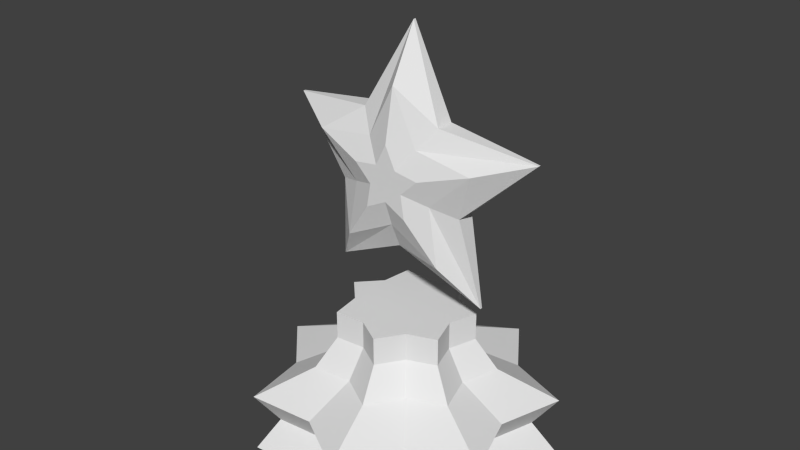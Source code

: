 # Source: PecaAmarela.blend  (saved by Blender 2.74.0; exported with 4.5.12 LTS)
import bpy
from mathutils import Matrix  # noqa: F401  (used for matrix-valued properties, if any)

bpy.ops.wm.read_factory_settings(use_empty=True)
scene = bpy.context.scene
scene.name = 'Scene'

# ---- collections
col_collection_1 = bpy.data.collections.new('Collection 1'); scene.collection.children.link(col_collection_1)

# ---- materials (node trees are filled in below, after node groups)
mat_materialbaixopecaamarela = bpy.data.materials.new('MaterialBaixoPecaAmarela')
mat_materialbaixopecaamarela.alpha_threshold = 0.0
mat_materialbaixopecaamarela.roughness = 0.5
mat_materialcimapecaamarela = bpy.data.materials.new('MaterialCimaPecaAmarela')
mat_materialcimapecaamarela.alpha_threshold = 0.0
mat_materialcimapecaamarela.roughness = 0.5

# ---- material node trees
mat_materialbaixopecaamarela.use_nodes = True; mat_materialbaixopecaamarela.node_tree.nodes.clear()
_N = mat_materialbaixopecaamarela.node_tree.nodes; _L = mat_materialbaixopecaamarela.node_tree.links
n0 = _N.new('ShaderNodeOutputMaterial'); n0.name = 'Material Output'; n0.location = (300, 300)
n1 = _N.new('ShaderNodeBsdfDiffuse'); n1.name = 'Diffuse BSDF'; n1.location = (10, 300)
_L.new(n1.outputs[0], n0.inputs[0])
n0.is_active_output = True
mat_materialcimapecaamarela.use_nodes = True; mat_materialcimapecaamarela.node_tree.nodes.clear()
_N = mat_materialcimapecaamarela.node_tree.nodes; _L = mat_materialcimapecaamarela.node_tree.links
n0 = _N.new('ShaderNodeOutputMaterial'); n0.name = 'Material Output'; n0.location = (300, 300)
n1 = _N.new('ShaderNodeBsdfDiffuse'); n1.name = 'Diffuse BSDF'; n1.location = (10, 300)
_L.new(n1.outputs[0], n0.inputs[0])
n0.is_active_output = True

# ---- world
world_world = bpy.data.worlds.new('World'); scene.world = world_world
world_world.color = (0.05088, 0.05088, 0.05088)
world_world.use_sun_shadow = False
world_world.sun_shadow_jitter_overblur = 0.0
world_world.cycles.sampling_method = 'MANUAL'
world_world.cycles.sample_map_resolution = 256

# ---- meshes
me_star_002 = bpy.data.meshes.new('Star.002')
me_star_002.from_pydata([(-1.418e-08, -0.07968, 0.007223), (0.6587, -0.07968, 0.3564), (0.6587, -0.07968, 0.007223), (0.7793, 0.2956, 0.3564), (0.7793, 0.2956, 0.007223), (0.4107, 0.4353, 0.3564), (0.4107, 0.4353, 0.007223), (0.1925, 0.7636, 0.3564), (0.1925, 0.7636, 0.007223), (-0.1466, 0.5625, 0.3564), (-0.1466, 0.5625, 0.007223), (-0.5393, 0.5966, 0.3564), (-0.5393, 0.5966, 0.007223), (-0.5934, 0.2061, 0.3564), (-0.5934, 0.2061, 0.007223), (-0.865, -0.07968, 0.3564), (-0.865, -0.07968, 0.007223), (-0.5934, -0.3655, 0.3564), (-0.5934, -0.3655, 0.007223), (-0.5393, -0.756, 0.3564), (-0.5393, -0.756, 0.007223), (-0.1466, -0.7218, 0.3564), (-0.1466, -0.7218, 0.007223), (0.1925, -0.923, 0.3564), (0.1925, -0.923, 0.007223), (0.4107, -0.5946, 0.3564), (0.4107, -0.5946, 0.007223), (0.7793, -0.455, 0.3564), (0.7793, -0.455, 0.007223), (-3.505e-08, -0.07968, 0.8452), (0.2442, 0.2266, 0.5081), (-0.3207, 0.3225, 0.5081), (0.4635, 0.1435, 0.5081), (-0.3529, -0.2496, 0.5081), (0.1145, -0.5812, 0.5081), (-0.5144, -0.07968, 0.5081), (-0.3529, 0.09029, 0.5081), (0.2442, -0.3859, 0.5081), (0.1145, 0.4219, 0.5081), (-0.3207, -0.4819, 0.5081), (-0.08717, 0.3022, 0.5081), (-0.08717, -0.4616, 0.5081), (0.4635, -0.3029, 0.5081), (0.3917, -0.07968, 0.5081), (0.1837, 0.1507, 0.6848), (-0.2413, 0.2229, 0.6848), (0.3487, 0.08823, 0.6848), (-0.2655, -0.2075, 0.6848), (0.08611, -0.457, 0.6848), (-0.387, -0.07968, 0.6848), (-0.2655, 0.04818, 0.6848), (0.1837, -0.3101, 0.6848), (0.08611, 0.2976, 0.6848), (-0.2413, -0.3822, 0.6848), (-0.06557, 0.2076, 0.6848), (-0.06557, -0.367, 0.6848), (0.3487, -0.2476, 0.6848), (0.2947, -0.07968, 0.6848), (0.1837, 0.1507, 0.8452), (-0.2413, 0.2229, 0.8452), (0.3487, 0.08823, 0.8452), (-0.2655, -0.2075, 0.8452), (0.08611, -0.457, 0.8452), (-0.387, -0.07968, 0.8452), (-0.2655, 0.04818, 0.8452), (0.1837, -0.3101, 0.8452), (0.08611, 0.2976, 0.8452), (-0.2413, -0.3822, 0.8452), (-0.06557, 0.2076, 0.8452), (-0.06557, -0.367, 0.8452), (0.3487, -0.2476, 0.8452), (0.2947, -0.07968, 0.8452), (-0.1225, -0.6164, 0.1818), (0.5505, -0.07968, 0.1818), (-0.4507, 0.4855, 0.1818), (0.6513, 0.234, 0.1818), (-0.7229, -0.07968, 0.1818), (-0.496, 0.1592, 0.1818), (0.1609, -0.7845, 0.1818), (0.3432, 0.3507, 0.1818), (-0.496, -0.3185, 0.1818), (0.1609, 0.6251, 0.1818), (0.3432, -0.5101, 0.1818), (-0.4507, -0.6449, 0.1818), (-0.1225, 0.457, 0.1818), (0.6513, -0.3933, 0.1818)], [], [(3, 5, 30, 32), (15, 17, 33, 35), (13, 15, 35, 36), (23, 25, 37, 34), (5, 7, 38, 30), (17, 19, 39, 33), (7, 9, 40, 38), (25, 27, 42, 37), (19, 21, 41, 39), (9, 11, 31, 40), (21, 23, 34, 41), (1, 3, 32, 43), (11, 13, 36, 31), (27, 1, 43, 42), (73, 1, 27, 85), (73, 2, 4, 75), (75, 4, 6, 79), (79, 6, 8, 81), (81, 8, 10, 84), (84, 10, 12, 74), (74, 12, 14, 77), (77, 14, 16, 76), (76, 16, 18, 80), (80, 18, 20, 83), (83, 20, 22, 72), (72, 22, 24, 78), (78, 24, 26, 82), (82, 26, 28, 85), (0, 2, 28), (2, 0, 4), (4, 0, 6), (6, 0, 8), (8, 0, 10), (10, 0, 12), (12, 0, 14), (14, 0, 16), (16, 0, 18), (18, 0, 20), (20, 0, 22), (22, 0, 24), (24, 0, 26), (26, 0, 28), (32, 30, 44, 46), (35, 33, 47, 49), (36, 35, 49, 50), (34, 37, 51, 48), (30, 38, 52, 44), (33, 39, 53, 47), (38, 40, 54, 52), (37, 42, 56, 51), (39, 41, 55, 53), (40, 31, 45, 54), (41, 34, 48, 55), (43, 32, 46, 57), (31, 36, 50, 45), (42, 43, 57, 56), (46, 44, 58, 60), (49, 47, 61, 63), (50, 49, 63, 64), (48, 51, 65, 62), (44, 52, 66, 58), (47, 53, 67, 61), (52, 54, 68, 66), (51, 56, 70, 65), (53, 55, 69, 67), (54, 45, 59, 68), (55, 48, 62, 69), (57, 46, 60, 71), (45, 50, 64, 59), (56, 57, 71, 70), (71, 29, 70), (29, 71, 60), (29, 60, 58), (29, 58, 66), (29, 66, 68), (29, 68, 59), (29, 59, 64), (29, 64, 63), (29, 63, 61), (29, 61, 67), (29, 67, 69), (29, 69, 62), (29, 62, 65), (29, 65, 70), (25, 82, 85, 27), (23, 78, 82, 25), (21, 72, 78, 23), (19, 83, 72, 21), (17, 80, 83, 19), (15, 76, 80, 17), (13, 77, 76, 15), (11, 74, 77, 13), (9, 84, 74, 11), (7, 81, 84, 9), (5, 79, 81, 7), (3, 75, 79, 5), (1, 73, 75, 3), (2, 73, 85, 28)])
_uv = me_star_002.uv_layers.new(name='UVMap')
_uv.uv.foreach_set('vector', [0.09903, 0.4761, 0.08257, 0.3537, 0.1557, 0.3175, 0.1655, 0.3902, 0.3216, 0.0, 0.3879, 0.1029, 0.3373, 0.1683, 0.2978, 0.1071, 0.2185, 0.06302, 0.3216, 0.0, 0.2978, 0.1071, 0.2365, 0.1446, 0.5, 0.3818, 0.3879, 0.4256, 0.3373, 0.3602, 0.404, 0.3341, 0.08257, 0.3537, 0.0, 0.2642, 0.1066, 0.2642, 0.1557, 0.3175, 0.3879, 0.1029, 0.5, 0.1466, 0.404, 0.1943, 0.3373, 0.1683, 0.0, 0.2642, 0.08257, 0.1747, 0.1557, 0.211, 0.1066, 0.2642, 0.3879, 0.4256, 0.3216, 0.5284, 0.2978, 0.4213, 0.3373, 0.3602, 0.5, 0.1466, 0.4633, 0.2642, 0.3821, 0.2642, 0.404, 0.1943, 0.08257, 0.1747, 0.09903, 0.05233, 0.1655, 0.1382, 0.1557, 0.211, 0.4633, 0.2642, 0.5, 0.3818, 0.404, 0.3341, 0.3821, 0.2642, 0.2185, 0.4654, 0.09903, 0.4761, 0.1655, 0.3902, 0.2365, 0.3839, 0.09903, 0.05233, 0.2185, 0.06302, 0.2365, 0.1446, 0.1655, 0.1382, 0.3216, 0.5284, 0.2185, 0.4654, 0.2365, 0.3839, 0.2978, 0.4213, 0.4161, 0.6652, 0.4635, 0.6522, 0.4497, 0.7452, 0.4046, 0.7429, 0.4161, 0.6652, 0.3588, 0.6514, 0.3616, 0.5284, 0.4185, 0.5624, 0.2972, 0.9163, 0.2403, 0.9518, 0.2376, 0.8303, 0.2949, 0.8147, 0.2949, 0.8147, 0.2376, 0.8303, 0.2237, 0.7444, 0.2833, 0.7429, 0.2833, 0.7429, 0.2237, 0.7444, 0.2376, 0.6514, 0.2949, 0.6652, 0.2949, 0.6652, 0.2376, 0.6514, 0.2403, 0.5284, 0.2972, 0.5624, 0.5397, 0.9186, 0.4829, 0.9526, 0.4801, 0.8296, 0.5374, 0.8158, 0.5374, 0.8158, 0.4801, 0.8296, 0.4663, 0.7366, 0.5259, 0.7381, 0.5259, 0.7381, 0.4663, 0.7366, 0.4801, 0.6507, 0.5374, 0.6663, 0.5374, 0.6663, 0.4801, 0.6507, 0.4829, 0.5292, 0.5397, 0.5647, 0.1002, 0.7841, 0.1392, 0.7648, 0.1025, 0.8824, 0.06958, 0.8824, 0.06958, 0.8824, 0.1025, 0.8824, 0.1392, 1.0, 0.1002, 0.9807, 0.4185, 0.9163, 0.3616, 0.9518, 0.3588, 0.8303, 0.4161, 0.8147, 0.4161, 0.8147, 0.3588, 0.8303, 0.345, 0.7444, 0.4046, 0.7429, 0.763, 0.2642, 0.5826, 0.1747, 0.599, 0.05233, 0.5826, 0.1747, 0.763, 0.2642, 0.5, 0.2642, 0.5, 0.2642, 0.763, 0.2642, 0.5826, 0.3537, 0.5826, 0.3537, 0.763, 0.2642, 0.599, 0.4761, 0.599, 0.4761, 0.763, 0.2642, 0.7185, 0.4654, 0.7185, 0.4654, 0.763, 0.2642, 0.8216, 0.5284, 0.8216, 0.5284, 0.763, 0.2642, 0.8879, 0.4256, 0.8879, 0.4256, 0.763, 0.2642, 1.0, 0.3818, 1.0, 0.3818, 0.763, 0.2642, 0.9633, 0.2642, 0.9633, 0.2642, 0.763, 0.2642, 1.0, 0.1466, 1.0, 0.1466, 0.763, 0.2642, 0.8879, 0.1029, 0.8879, 0.1029, 0.763, 0.2642, 0.8216, 0.0, 0.8216, 0.0, 0.763, 0.2642, 0.7185, 0.06302, 0.7185, 0.06302, 0.763, 0.2642, 0.599, 0.05233, 0.7124, 0.7802, 0.7108, 0.7079, 0.7682, 0.694, 0.7695, 0.7484, 0.8176, 0.6518, 0.8258, 0.6007, 0.8832, 0.6146, 0.877, 0.653, 0.8258, 0.7071, 0.8176, 0.6518, 0.877, 0.653, 0.8832, 0.6947, 0.5974, 0.7802, 0.5958, 0.7079, 0.6532, 0.694, 0.6545, 0.7484, 0.7108, 0.7079, 0.7026, 0.6569, 0.762, 0.6556, 0.7682, 0.694, 0.8258, 0.6007, 0.8274, 0.5284, 0.8845, 0.5603, 0.8832, 0.6146, 0.7026, 0.6569, 0.7108, 0.6015, 0.7682, 0.614, 0.762, 0.6556, 0.5958, 0.7079, 0.5876, 0.6569, 0.647, 0.6556, 0.6532, 0.694, 0.631, 0.8911, 0.5958, 0.8891, 0.5876, 0.8266, 0.6141, 0.8281, 0.7108, 0.6015, 0.7124, 0.5284, 0.7695, 0.559, 0.7682, 0.614, 0.1474, 0.7669, 0.1826, 0.7648, 0.1657, 0.8278, 0.1392, 0.8294, 0.5958, 0.6015, 0.5974, 0.5284, 0.6545, 0.559, 0.6532, 0.614, 0.8274, 0.7802, 0.8258, 0.7071, 0.8832, 0.6947, 0.8845, 0.7497, 0.5876, 0.6569, 0.5958, 0.6015, 0.6532, 0.614, 0.647, 0.6556, 0.7695, 0.7484, 0.7682, 0.694, 0.8163, 0.6944, 0.8176, 0.7487, 0.877, 0.653, 0.8832, 0.6146, 0.9313, 0.6143, 0.9251, 0.6527, 0.8832, 0.6947, 0.877, 0.653, 0.9251, 0.6527, 0.9313, 0.6943, 0.6545, 0.7484, 0.6532, 0.694, 0.7013, 0.6944, 0.7026, 0.7487, 0.7682, 0.694, 0.762, 0.6556, 0.8101, 0.656, 0.8163, 0.6944, 0.8832, 0.6146, 0.8845, 0.5603, 0.9326, 0.5599, 0.9313, 0.6143, 0.762, 0.6556, 0.7682, 0.614, 0.8163, 0.6143, 0.8101, 0.656, 0.6532, 0.694, 0.647, 0.6556, 0.6951, 0.656, 0.7013, 0.6944, 0.6141, 0.8281, 0.5876, 0.8266, 0.6045, 0.7802, 0.631, 0.7818, 0.7682, 0.614, 0.7695, 0.559, 0.8176, 0.5593, 0.8163, 0.6143, 0.1392, 0.8294, 0.1657, 0.8278, 0.1826, 0.8742, 0.1561, 0.8757, 0.6532, 0.614, 0.6545, 0.559, 0.7026, 0.5593, 0.7013, 0.6143, 0.8845, 0.7497, 0.8832, 0.6947, 0.9313, 0.6943, 0.9326, 0.7493, 0.647, 0.6556, 0.6532, 0.614, 0.7013, 0.6143, 0.6951, 0.656, 0.03694, 0.6867, 0.1177, 0.6466, 0.04431, 0.7414, 0.1177, 0.6466, 0.03694, 0.6867, 0.0, 0.6466, 0.1177, 0.6466, 0.0, 0.6466, 0.03694, 0.6066, 0.1177, 0.6466, 0.03694, 0.6066, 0.04431, 0.5518, 0.1177, 0.6466, 0.04431, 0.5518, 0.09774, 0.5566, 0.1177, 0.6466, 0.09774, 0.5566, 0.1439, 0.5284, 0.1177, 0.6466, 0.1439, 0.5284, 0.1735, 0.5744, 0.1177, 0.6466, 0.1735, 0.5744, 0.2237, 0.594, 0.1177, 0.6466, 0.2237, 0.594, 0.2073, 0.6466, 0.1177, 0.6466, 0.2073, 0.6466, 0.2237, 0.6992, 0.1177, 0.6466, 0.2237, 0.6992, 0.1735, 0.7188, 0.1177, 0.6466, 0.1735, 0.7188, 0.1439, 0.7648, 0.1177, 0.6466, 0.1439, 0.7648, 0.09774, 0.7366, 0.1177, 0.6466, 0.09774, 0.7366, 0.04431, 0.7414, 0.1826, 0.7752, 0.2139, 0.7648, 0.2139, 0.8681, 0.1826, 0.8987, 0.4663, 0.9526, 0.4185, 0.9163, 0.4161, 0.8147, 0.4635, 0.8311, 0.03289, 0.8824, 0.0, 0.8824, 0.03067, 0.7841, 0.06958, 0.7648, 0.06958, 1.0, 0.03067, 0.9807, 0.0, 0.8824, 0.03289, 0.8824, 0.5848, 0.6499, 0.5374, 0.6663, 0.5397, 0.5647, 0.5876, 0.5284, 0.6936, 0.9141, 0.6623, 0.8834, 0.6623, 0.7802, 0.6936, 0.7906, 0.5848, 0.8288, 0.5374, 0.8158, 0.5259, 0.7381, 0.5709, 0.7358, 0.5876, 0.9518, 0.5397, 0.9186, 0.5374, 0.8158, 0.5848, 0.8288, 0.3422, 0.6522, 0.2949, 0.6652, 0.2972, 0.5624, 0.345, 0.5292, 0.3284, 0.7452, 0.2833, 0.7429, 0.2949, 0.6652, 0.3422, 0.6522, 0.631, 0.7906, 0.6623, 0.7802, 0.6623, 0.8834, 0.631, 0.9141, 0.345, 0.9526, 0.2972, 0.9163, 0.2949, 0.8147, 0.3422, 0.8311, 0.4635, 0.6522, 0.4161, 0.6652, 0.4185, 0.5624, 0.4663, 0.5292, 0.3588, 0.6514, 0.4161, 0.6652, 0.4046, 0.7429, 0.345, 0.7444])
me_star_002.materials.append(mat_materialbaixopecaamarela)
me_star_002.use_remesh_preserve_volume = False
me_star_002.use_remesh_preserve_attributes = False
me_star_002.use_mirror_vertex_groups = False
me_star_002.update()
me_star = bpy.data.meshes.new('Star')
me_star.from_pydata([(-2.086e-08, -1.447e-08, 0.2032), (0.5, 0.0, 0.05669), (0.5, 0.0, -0.0748), (0.809, 0.5878, -0.05743), (0.809, 0.5878, -0.0748), (0.1545, 0.4755, 0.05669), (0.1545, 0.4755, -0.0748), (-0.309, 0.9511, -0.05743), (-0.309, 0.9511, -0.0748), (-0.4045, 0.2939, 0.05669), (-0.4045, 0.2939, -0.0748), (-1.0, 8.742e-08, -0.05743), (-1.0, 8.742e-08, -0.0748), (-0.4045, -0.2939, 0.05669), (-0.4045, -0.2939, -0.0748), (-0.309, -0.9511, -0.05743), (-0.309, -0.9511, -0.0748), (0.1545, -0.4755, 0.05669), (0.1545, -0.4755, -0.0748), (0.809, -0.5878, -0.05743), (0.809, -0.5878, -0.0748), (0.09733, 0.2995, 0.1376), (-0.6299, 4.504e-08, 0.1376), (0.5096, 0.3702, 0.1376), (0.09733, -0.2995, 0.1376), (-0.1947, -0.5991, 0.1376), (-0.2548, -0.1851, 0.1376), (0.315, -1.003e-08, 0.1376), (0.5096, -0.3702, 0.1376), (-0.1947, 0.5991, 0.1376), (-0.2548, 0.1851, 0.1376), (0.04029, 0.124, 0.2032), (-0.2608, 8.326e-09, 0.2032), (0.211, 0.1533, 0.2032), (0.04029, -0.124, 0.2032), (-0.08058, -0.248, 0.2032), (-0.1055, -0.07664, 0.2032), (0.1304, -1.447e-08, 0.2032), (0.211, -0.1533, 0.2032), (-0.08058, 0.248, 0.2032), (-0.1055, 0.07664, 0.2032), (-0.706, 5.375e-08, -0.1419), (-0.2856, -0.2075, -0.2004), (0.1091, 0.3357, -0.2004), (-0.2182, -0.6714, -0.1419), (-0.2856, 0.2075, -0.2004), (0.5711, 0.415, -0.1419), (0.1091, -0.3357, -0.2004), (-0.2182, 0.6714, -0.1419), (0.5711, -0.415, -0.1419), (0.353, -7.966e-09, -0.2004), (-0.4182, 1.829e-08, -0.2376), (-0.1692, -0.1229, -0.2376), (-1.876e-08, -1.827e-08, -0.2376), (0.06461, 0.1989, -0.2376), (-0.1292, -0.3977, -0.2376), (-0.1692, 0.1229, -0.2376), (0.3383, 0.2458, -0.2376), (0.06461, -0.1989, -0.2376), (-0.1292, 0.3977, -0.2376), (0.3383, -0.2458, -0.2376), (0.2091, -1.827e-08, -0.2376)], [], [(3, 5, 21, 23), (15, 17, 24, 25), (13, 15, 25, 26), (19, 1, 27, 28), (5, 7, 29, 21), (17, 19, 28, 24), (7, 9, 30, 29), (9, 11, 22, 30), (1, 3, 23, 27), (11, 13, 26, 22), (2, 1, 19, 20), (1, 2, 4, 3), (3, 4, 6, 5), (5, 6, 8, 7), (7, 8, 10, 9), (9, 10, 12, 11), (11, 12, 14, 13), (13, 14, 16, 15), (15, 16, 18, 17), (17, 18, 20, 19), (14, 12, 41, 42), (16, 14, 42, 44), (12, 10, 45, 41), (6, 4, 46, 43), (18, 16, 44, 47), (4, 2, 50, 46), (10, 8, 48, 45), (8, 6, 43, 48), (2, 20, 49, 50), (20, 18, 47, 49), (23, 21, 31, 33), (25, 24, 34, 35), (26, 25, 35, 36), (28, 27, 37, 38), (21, 29, 39, 31), (24, 28, 38, 34), (29, 30, 40, 39), (30, 22, 32, 40), (27, 23, 33, 37), (22, 26, 36, 32), (37, 0, 38), (0, 37, 33), (0, 33, 31), (0, 31, 39), (0, 39, 40), (0, 40, 32), (0, 32, 36), (0, 36, 35), (0, 35, 34), (0, 34, 38), (42, 41, 51, 52), (44, 42, 52, 55), (41, 45, 56, 51), (43, 46, 57, 54), (47, 44, 55, 58), (46, 50, 61, 57), (45, 48, 59, 56), (48, 43, 54, 59), (50, 49, 60, 61), (49, 47, 58, 60), (53, 61, 60), (61, 53, 57), (57, 53, 54), (54, 53, 59), (59, 53, 56), (56, 53, 51), (51, 53, 52), (52, 53, 55), (55, 53, 58), (58, 53, 60)])
_uv = me_star.uv_layers.new(name='UVMap')
_uv.uv.foreach_set('vector', [1.0, 0.1138, 0.9086, 0.2679, 0.8531, 0.272, 0.9067, 0.1817, 0.5024, 0.2284, 0.6598, 0.1759, 0.6964, 0.214, 0.5932, 0.2538, 0.6598, 0.3252, 0.5024, 0.2284, 0.5932, 0.2538, 0.6964, 0.3081, 0.6925, 0.0, 0.8136, 0.1405, 0.7933, 0.1917, 0.713, 0.11, 0.9086, 0.2679, 1.0, 0.4125, 0.9067, 0.3698, 0.8531, 0.272, 0.6598, 0.1759, 0.6925, 0.0, 0.713, 0.11, 0.6964, 0.214, 1.0, 0.4125, 0.8136, 0.3821, 0.7933, 0.3439, 0.9067, 0.3698, 0.8136, 0.3821, 0.6925, 0.4833, 0.713, 0.4144, 0.7933, 0.3439, 0.8136, 0.1405, 1.0, 0.1138, 0.9067, 0.1817, 0.7933, 0.1917, 0.6925, 0.4833, 0.6598, 0.3252, 0.6964, 0.3081, 0.713, 0.4144, 0.6132, 0.5632, 0.5762, 0.5632, 0.6083, 0.4833, 0.6132, 0.4833, 0.5762, 0.5632, 0.6132, 0.5632, 0.6132, 0.7417, 0.6083, 0.7417, 0.5345, 0.4833, 0.5393, 0.4833, 0.5393, 0.6618, 0.5024, 0.6618, 0.5024, 0.6618, 0.5393, 0.6618, 0.5393, 0.7417, 0.5345, 0.7417, 0.5345, 0.7417, 0.5393, 0.7417, 0.5393, 0.8215, 0.5024, 0.8215, 0.5024, 0.8215, 0.5393, 0.8215, 0.5393, 1.0, 0.5345, 1.0, 0.5714, 0.4833, 0.5762, 0.4833, 0.5762, 0.6618, 0.5393, 0.6618, 0.5393, 0.6618, 0.5762, 0.6618, 0.5762, 0.7417, 0.5714, 0.7417, 0.655, 0.6618, 0.6501, 0.6618, 0.6501, 0.4833, 0.687, 0.4833, 0.6132, 0.4833, 0.6501, 0.4833, 0.6501, 0.6618, 0.6452, 0.6618, 0.1654, 0.3368, 0.0, 0.2554, 0.08442, 0.2549, 0.2036, 0.3111, 0.1919, 0.515, 0.1654, 0.3368, 0.2036, 0.3111, 0.2199, 0.4382, 0.0, 0.2554, 0.1654, 0.1776, 0.2036, 0.1987, 0.08442, 0.2549, 0.3206, 0.1302, 0.5024, 0.1019, 0.4391, 0.1465, 0.3132, 0.1653, 0.3206, 0.3877, 0.1919, 0.515, 0.2199, 0.4382, 0.3132, 0.3471, 0.5024, 0.1019, 0.4166, 0.2601, 0.3809, 0.2569, 0.4391, 0.1465, 0.1654, 0.1776, 0.1919, 0.0, 0.2199, 0.07458, 0.2036, 0.1987, 0.1919, 0.0, 0.3206, 0.1302, 0.3132, 0.1653, 0.2199, 0.07458, 0.4166, 0.2601, 0.5024, 0.4202, 0.4391, 0.3712, 0.3809, 0.2569, 0.5024, 0.4202, 0.3206, 0.3877, 0.3132, 0.3471, 0.4391, 0.3712, 0.9067, 0.1817, 0.8531, 0.272, 0.7987, 0.2746, 0.8208, 0.2372, 0.5932, 0.2538, 0.6964, 0.214, 0.7338, 0.2506, 0.6911, 0.2671, 0.6964, 0.3081, 0.5932, 0.2538, 0.6911, 0.2671, 0.7338, 0.2896, 0.713, 0.11, 0.7933, 0.1917, 0.7739, 0.2414, 0.7407, 0.2075, 0.8531, 0.272, 0.9067, 0.3698, 0.8208, 0.3151, 0.7987, 0.2746, 0.6964, 0.214, 0.713, 0.11, 0.7407, 0.2075, 0.7338, 0.2506, 0.9067, 0.3698, 0.7933, 0.3439, 0.7739, 0.3044, 0.8208, 0.3151, 0.7933, 0.3439, 0.713, 0.4144, 0.7407, 0.3336, 0.7739, 0.3044, 0.7933, 0.1917, 0.9067, 0.1817, 0.8208, 0.2372, 0.7739, 0.2414, 0.713, 0.4144, 0.6964, 0.3081, 0.7338, 0.2896, 0.7407, 0.3336, 0.7739, 0.2414, 0.7628, 0.2721, 0.7407, 0.2075, 0.7628, 0.2721, 0.7739, 0.2414, 0.8208, 0.2372, 0.7628, 0.2721, 0.8208, 0.2372, 0.7987, 0.2746, 0.7628, 0.2721, 0.7987, 0.2746, 0.8208, 0.3151, 0.7628, 0.2721, 0.8208, 0.3151, 0.7739, 0.3044, 0.7628, 0.2721, 0.7739, 0.3044, 0.7407, 0.3336, 0.7628, 0.2721, 0.7407, 0.3336, 0.7338, 0.2896, 0.7628, 0.2721, 0.7338, 0.2896, 0.6911, 0.2671, 0.7628, 0.2721, 0.6911, 0.2671, 0.7338, 0.2506, 0.7628, 0.2721, 0.7338, 0.2506, 0.7407, 0.2075, 0.2036, 0.3111, 0.08442, 0.2549, 0.1683, 0.2537, 0.2374, 0.2878, 0.2199, 0.4382, 0.2036, 0.3111, 0.2374, 0.2878, 0.2485, 0.3623, 0.08442, 0.2549, 0.2036, 0.1987, 0.2374, 0.2212, 0.1683, 0.2537, 0.3132, 0.1653, 0.4391, 0.1465, 0.3784, 0.1895, 0.3024, 0.2014, 0.3132, 0.3471, 0.2199, 0.4382, 0.2485, 0.3623, 0.3024, 0.3091, 0.4391, 0.1465, 0.3809, 0.2569, 0.3425, 0.2557, 0.3784, 0.1895, 0.2036, 0.1987, 0.2199, 0.07458, 0.2485, 0.1469, 0.2374, 0.2212, 0.2199, 0.07458, 0.3132, 0.1653, 0.3024, 0.2014, 0.2485, 0.1469, 0.3809, 0.2569, 0.4391, 0.3712, 0.3784, 0.3227, 0.3425, 0.2557, 0.4391, 0.3712, 0.3132, 0.3471, 0.3024, 0.3091, 0.3784, 0.3227, 0.2844, 0.255, 0.3425, 0.2557, 0.3784, 0.3227, 0.3425, 0.2557, 0.2844, 0.255, 0.3784, 0.1895, 0.3784, 0.1895, 0.2844, 0.255, 0.3024, 0.2014, 0.3024, 0.2014, 0.2844, 0.255, 0.2485, 0.1469, 0.2485, 0.1469, 0.2844, 0.255, 0.2374, 0.2212, 0.2374, 0.2212, 0.2844, 0.255, 0.1683, 0.2537, 0.1683, 0.2537, 0.2844, 0.255, 0.2374, 0.2878, 0.2374, 0.2878, 0.2844, 0.255, 0.2485, 0.3623, 0.2485, 0.3623, 0.2844, 0.255, 0.3024, 0.3091, 0.3024, 0.3091, 0.2844, 0.255, 0.3784, 0.3227])
me_star.materials.append(mat_materialcimapecaamarela)
me_star.use_remesh_preserve_volume = False
me_star.use_remesh_preserve_attributes = False
me_star.use_mirror_vertex_groups = False
me_star.update()

# ---- objects
ob_pecaamarelabaixo = bpy.data.objects.new('PecaAmarelaBaixo', me_star_002)
ob_pecaamarelacima = bpy.data.objects.new('PecaAmarelaCima', me_star)

# ---- transforms, parenting, visibility, modifiers, constraints
ob_pecaamarelabaixo.location = (-0.05137, 0.4249, -0.1764)
ob_pecaamarelabaixo.lineart.crease_threshold = 0.0
ob_pecaamarelacima.location = (-0.02751, 0.3054, 1.48)
ob_pecaamarelacima.rotation_euler = (1.571, 0.3247, 0.0)
ob_pecaamarelacima.scale = (0.7992, 0.7992, 0.7992)
ob_pecaamarelacima.lineart.crease_threshold = 0.0

# ---- collection membership
col_collection_1.objects.link(ob_pecaamarelabaixo)
col_collection_1.objects.link(ob_pecaamarelacima)

# ---- scene / render settings (as saved in the file)
scene.frame_start = 1; scene.frame_end = 250; scene.frame_set(1)
scene.render.engine = 'CYCLES'
scene.render.resolution_percentage = 50
scene.render.dither_intensity = 0.0
scene.cycles.use_denoising = False
scene.cycles.samples = 10
scene.cycles.sampling_pattern = 'TABULATED_SOBOL'
scene.cycles.light_sampling_threshold = 0.0
scene.cycles.use_adaptive_sampling = False
scene.cycles.use_light_tree = False
scene.cycles.blur_glossy = 0.0
scene.cycles.pixel_filter_type = 'GAUSSIAN'
scene.cycles.sample_clamp_indirect = 0.0
scene.view_settings.view_transform = 'Standard'
bpy.context.view_layer.update()

# ---- added for rendering (the .blend has no active camera and no usable light): camera, sun
cam_auto = bpy.data.cameras.new('AutoCamera')
cam_auto.lens = 50.0
cam_auto.sensor_width = 36.0
cam_auto.clip_end = 1000.0
ob_auto_camera = bpy.data.objects.new('AutoCamera', cam_auto)
scene.collection.objects.link(ob_auto_camera)
ob_auto_camera.location = (3.25829, -3.68449, 3.82953)
ob_auto_camera.rotation_euler = (1.09748, -7.21219e-08, 0.694738)
scene.camera = ob_auto_camera
light_auto_sun = bpy.data.lights.new('AutoSun', 'SUN')
light_auto_sun.energy = 3.0
light_auto_sun.angle = 0.0523599
ob_auto_sun = bpy.data.objects.new('AutoSun', light_auto_sun)
scene.collection.objects.link(ob_auto_sun)
ob_auto_sun.rotation_euler = (0.872665, 0.174533, 0.523599)
bpy.context.view_layer.update()

